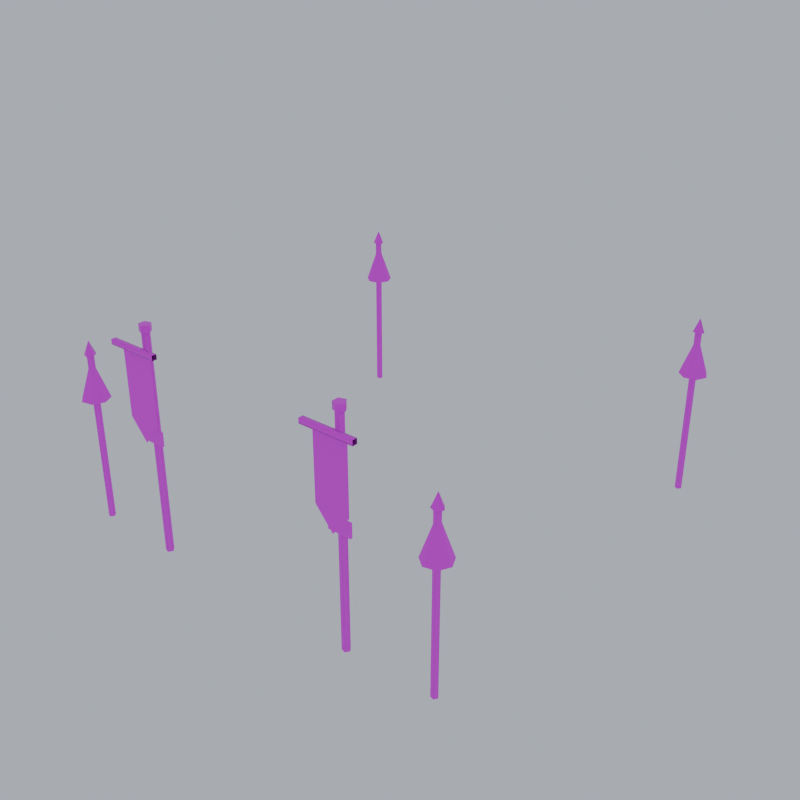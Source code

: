 # Source: upgrade_kit.blend  (saved by Blender 5.2.45; exported with 4.5.12 LTS)
import bpy
from mathutils import Matrix  # noqa: F401  (used for matrix-valued properties, if any)

bpy.ops.wm.read_factory_settings(use_empty=True)
scene = bpy.context.scene
scene.name = 'Scene'

# ---- images (referenced by path relative to the original .blend; pixels are not part of the script)
import os
ASSET_DIR = os.environ.get("B2B_ASSET_DIR", "")  # directory of the original .blend (textures are referenced by path, not embedded)
HERE = os.path.dirname(os.path.abspath(__file__))  # packed textures are extracted next to this script under _unpacked/

def load_image(name, relpath, width, height, colorspace="sRGB"):
    """Load a texture the original file referenced (path relative to the .blend, or extracted next to this script)."""
    p = next((c for c in (os.path.join(HERE, relpath), os.path.join(ASSET_DIR, relpath)) if relpath and os.path.exists(c)), "")
    if p:
        img = bpy.data.images.load(p, check_existing=True)
        img.name = name
    else:  # same state as the original file: an image datablock whose file is absent (Cycles renders it pink)
        img = bpy.data.images.new(name, width, height)
        img.source = "FILE"
        img.filepath = "//" + (relpath or name)
    img.colorspace_settings.name = colorspace
    return img
img_pe_wooddark = load_image('PE_WoodDark', 'PE_WoodDark.png', 1024, 1024, 'sRGB')
img_pe_felt = load_image('PE_Felt', 'PE_Felt.png', 1024, 1024, 'sRGB')
img_pe_gold = load_image('PE_Gold', 'PE_Gold.png', 1024, 1024, 'sRGB')
img_banner_mongols_png = load_image('banner_mongols.png', 'banner_mongols.png', 1024, 1024, 'sRGB')
img_team_trim = load_image('TEAM_Trim', 'TEAM_Trim.png', 1024, 1024, 'sRGB')

# ---- materials (node trees are filled in below, after node groups)
mat_pe_wooddark = bpy.data.materials.new('PE_WoodDark')
mat_pe_felt = bpy.data.materials.new('PE_Felt')
mat_pe_gold = bpy.data.materials.new('PE_Gold')
mat_pe_banner_mongols = bpy.data.materials.new('PE_Banner_mongols')
mat_team_trim = bpy.data.materials.new('TEAM_Trim')

# ---- material node trees
mat_pe_wooddark.use_nodes = True; mat_pe_wooddark.node_tree.nodes.clear()
_N = mat_pe_wooddark.node_tree.nodes; _L = mat_pe_wooddark.node_tree.links
n0 = _N.new('ShaderNodeOutputMaterial'); n0.name = 'Material Output'; n0.location = (0, 0)
n1 = _N.new('ShaderNodeBsdfPrincipled'); n1.name = 'Principled BSDF'; n1.location = (0, 0)
n1.inputs[2].default_value = 0.9
n1.inputs[10].default_value = 0.005
n2 = _N.new('ShaderNodeTexImage'); n2.name = 'Image Texture'; n2.location = (0, 0)
n2.image = img_pe_wooddark
n2.interpolation = 'Closest'
_L.new(n2.outputs[0], n1.inputs[0])
_L.new(n1.outputs[0], n0.inputs[0])
n0.is_active_output = True
mat_pe_felt.use_nodes = True; mat_pe_felt.node_tree.nodes.clear()
_N = mat_pe_felt.node_tree.nodes; _L = mat_pe_felt.node_tree.links
n0 = _N.new('ShaderNodeOutputMaterial'); n0.name = 'Material Output'; n0.location = (0, 0)
n1 = _N.new('ShaderNodeBsdfPrincipled'); n1.name = 'Principled BSDF'; n1.location = (0, 0)
n1.inputs[2].default_value = 1.0
n1.inputs[10].default_value = 0.005
n2 = _N.new('ShaderNodeTexImage'); n2.name = 'Image Texture'; n2.location = (0, 0)
n2.image = img_pe_felt
n2.interpolation = 'Closest'
_L.new(n2.outputs[0], n1.inputs[0])
_L.new(n1.outputs[0], n0.inputs[0])
n0.is_active_output = True
mat_pe_gold.use_nodes = True; mat_pe_gold.node_tree.nodes.clear()
_N = mat_pe_gold.node_tree.nodes; _L = mat_pe_gold.node_tree.links
n0 = _N.new('ShaderNodeOutputMaterial'); n0.name = 'Material Output'; n0.location = (0, 0)
n1 = _N.new('ShaderNodeBsdfPrincipled'); n1.name = 'Principled BSDF'; n1.location = (0, 0)
n1.inputs[1].default_value = 0.8
n1.inputs[2].default_value = 0.35
n1.inputs[10].default_value = 0.005
n2 = _N.new('ShaderNodeTexImage'); n2.name = 'Image Texture'; n2.location = (0, 0)
n2.image = img_pe_gold
n2.interpolation = 'Closest'
_L.new(n2.outputs[0], n1.inputs[0])
_L.new(n1.outputs[0], n0.inputs[0])
n0.is_active_output = True
mat_pe_banner_mongols.use_nodes = True; mat_pe_banner_mongols.node_tree.nodes.clear()
_N = mat_pe_banner_mongols.node_tree.nodes; _L = mat_pe_banner_mongols.node_tree.links
n0 = _N.new('ShaderNodeOutputMaterial'); n0.name = 'Material Output'; n0.location = (0, 0)
n1 = _N.new('ShaderNodeBsdfPrincipled'); n1.name = 'Principled BSDF'; n1.location = (0, 0)
n1.inputs[2].default_value = 0.95
n1.inputs[10].default_value = 0.005
n2 = _N.new('ShaderNodeTexImage'); n2.name = 'Image Texture'; n2.location = (0, 0)
n2.image = img_banner_mongols_png
n2.interpolation = 'Closest'
_L.new(n2.outputs[0], n1.inputs[0])
_L.new(n1.outputs[0], n0.inputs[0])
n0.is_active_output = True
mat_team_trim.use_nodes = True; mat_team_trim.node_tree.nodes.clear()
_N = mat_team_trim.node_tree.nodes; _L = mat_team_trim.node_tree.links
n0 = _N.new('ShaderNodeOutputMaterial'); n0.name = 'Material Output'; n0.location = (0, 0)
n1 = _N.new('ShaderNodeBsdfPrincipled'); n1.name = 'Principled BSDF'; n1.location = (0, 0)
n1.inputs[2].default_value = 0.8
n1.inputs[10].default_value = 0.005
n2 = _N.new('ShaderNodeTexImage'); n2.name = 'Image Texture'; n2.location = (0, 0)
n2.image = img_team_trim
n2.interpolation = 'Closest'
_L.new(n2.outputs[0], n1.inputs[0])
_L.new(n1.outputs[0], n0.inputs[0])
n0.is_active_output = True

# ---- world
world_pe_previewworld = bpy.data.worlds.new('PE_PreviewWorld'); scene.world = world_pe_previewworld
world_pe_previewworld.use_nodes = True; world_pe_previewworld.node_tree.nodes.clear()
_N = world_pe_previewworld.node_tree.nodes; _L = world_pe_previewworld.node_tree.links
n0 = _N.new('ShaderNodeBackground'); n0.name = 'Background'; n0.location = (-200, 100)
n0.inputs[0].default_value = (0.6, 0.65, 0.74, 1.0)
n0.inputs[1].default_value = 0.8
n1 = _N.new('ShaderNodeOutputWorld'); n1.name = 'World Output'; n1.location = (200, 100)
_L.new(n0.outputs[0], n1.inputs[0])
n1.is_active_output = True

# ---- meshes
me_upgrade_kit_mongols = bpy.data.meshes.new('upgrade_kit_mongols')
me_upgrade_kit_mongols.from_pydata([(-1.69, -1.72, 0.0), (-1.711, -1.691, 0.0), (-1.744, -1.702, 0.0), (-1.744, -1.738, 0.0), (-1.711, -1.749, 0.0), (-1.69, -1.72, 1.5), (-1.711, -1.691, 1.5), (-1.744, -1.702, 1.5), (-1.744, -1.738, 1.5), (-1.711, -1.749, 1.5), (-1.69, -1.72, 1.5), (-1.711, -1.691, 1.5), (-1.744, -1.702, 1.5), (-1.744, -1.738, 1.5), (-1.711, -1.749, 1.5), (-1.6, -1.72, 1.1), (-1.645, -1.626, 1.1), (-1.72, -1.72, 1.45), (-1.645, -1.626, 1.1), (-1.747, -1.603, 1.1), (-1.72, -1.72, 1.45), (-1.747, -1.603, 1.1), (-1.828, -1.668, 1.1), (-1.72, -1.72, 1.45), (-1.828, -1.668, 1.1), (-1.828, -1.772, 1.1), (-1.72, -1.72, 1.45), (-1.828, -1.772, 1.1), (-1.747, -1.837, 1.1), (-1.72, -1.72, 1.45), (-1.747, -1.837, 1.1), (-1.645, -1.814, 1.1), (-1.72, -1.72, 1.45), (-1.645, -1.814, 1.1), (-1.6, -1.72, 1.1), (-1.72, -1.72, 1.45), (-1.67, -1.72, 1.48), (-1.705, -1.672, 1.48), (-1.76, -1.691, 1.48), (-1.76, -1.749, 1.48), (-1.705, -1.768, 1.48), (-1.72, -1.72, 1.6), (-1.72, -1.72, 1.6), (-1.72, -1.72, 1.6), (-1.72, -1.72, 1.6), (-1.72, -1.72, 1.6), (-1.69, 1.72, 0.0), (-1.711, 1.749, 0.0), (-1.744, 1.738, 0.0), (-1.744, 1.702, 0.0), (-1.711, 1.691, 0.0), (-1.69, 1.72, 1.5), (-1.711, 1.749, 1.5), (-1.744, 1.738, 1.5), (-1.744, 1.702, 1.5), (-1.711, 1.691, 1.5), (-1.69, 1.72, 1.5), (-1.711, 1.749, 1.5), (-1.744, 1.738, 1.5), (-1.744, 1.702, 1.5), (-1.711, 1.691, 1.5), (-1.6, 1.72, 1.1), (-1.645, 1.814, 1.1), (-1.72, 1.72, 1.45), (-1.645, 1.814, 1.1), (-1.747, 1.837, 1.1), (-1.72, 1.72, 1.45), (-1.747, 1.837, 1.1), (-1.828, 1.772, 1.1), (-1.72, 1.72, 1.45), (-1.828, 1.772, 1.1), (-1.828, 1.668, 1.1), (-1.72, 1.72, 1.45), (-1.828, 1.668, 1.1), (-1.747, 1.603, 1.1), (-1.72, 1.72, 1.45), (-1.747, 1.603, 1.1), (-1.645, 1.626, 1.1), (-1.72, 1.72, 1.45), (-1.645, 1.626, 1.1), (-1.6, 1.72, 1.1), (-1.72, 1.72, 1.45), (-1.67, 1.72, 1.48), (-1.705, 1.768, 1.48), (-1.76, 1.749, 1.48), (-1.76, 1.691, 1.48), (-1.705, 1.672, 1.48), (-1.72, 1.72, 1.6), (-1.72, 1.72, 1.6), (-1.72, 1.72, 1.6), (-1.72, 1.72, 1.6), (-1.72, 1.72, 1.6), (1.75, -1.72, 0.0), (1.729, -1.691, 0.0), (1.696, -1.702, 0.0), (1.696, -1.738, 0.0), (1.729, -1.749, 0.0), (1.75, -1.72, 1.5), (1.729, -1.691, 1.5), (1.696, -1.702, 1.5), (1.696, -1.738, 1.5), (1.729, -1.749, 1.5), (1.75, -1.72, 1.5), (1.729, -1.691, 1.5), (1.696, -1.702, 1.5), (1.696, -1.738, 1.5), (1.729, -1.749, 1.5), (1.84, -1.72, 1.1), (1.795, -1.626, 1.1), (1.72, -1.72, 1.45), (1.795, -1.626, 1.1), (1.693, -1.603, 1.1), (1.72, -1.72, 1.45), (1.693, -1.603, 1.1), (1.612, -1.668, 1.1), (1.72, -1.72, 1.45), (1.612, -1.668, 1.1), (1.612, -1.772, 1.1), (1.72, -1.72, 1.45), (1.612, -1.772, 1.1), (1.693, -1.837, 1.1), (1.72, -1.72, 1.45), (1.693, -1.837, 1.1), (1.795, -1.814, 1.1), (1.72, -1.72, 1.45), (1.795, -1.814, 1.1), (1.84, -1.72, 1.1), (1.72, -1.72, 1.45), (1.77, -1.72, 1.48), (1.735, -1.672, 1.48), (1.68, -1.691, 1.48), (1.68, -1.749, 1.48), (1.735, -1.768, 1.48), (1.72, -1.72, 1.6), (1.72, -1.72, 1.6), (1.72, -1.72, 1.6), (1.72, -1.72, 1.6), (1.72, -1.72, 1.6), (1.75, 1.72, 0.0), (1.729, 1.749, 0.0), (1.696, 1.738, 0.0), (1.696, 1.702, 0.0), (1.729, 1.691, 0.0), (1.75, 1.72, 1.5), (1.729, 1.749, 1.5), (1.696, 1.738, 1.5), (1.696, 1.702, 1.5), (1.729, 1.691, 1.5), (1.75, 1.72, 1.5), (1.729, 1.749, 1.5), (1.696, 1.738, 1.5), (1.696, 1.702, 1.5), (1.729, 1.691, 1.5), (1.84, 1.72, 1.1), (1.795, 1.814, 1.1), (1.72, 1.72, 1.45), (1.795, 1.814, 1.1), (1.693, 1.837, 1.1), (1.72, 1.72, 1.45), (1.693, 1.837, 1.1), (1.612, 1.772, 1.1), (1.72, 1.72, 1.45), (1.612, 1.772, 1.1), (1.612, 1.668, 1.1), (1.72, 1.72, 1.45), (1.612, 1.668, 1.1), (1.693, 1.603, 1.1), (1.72, 1.72, 1.45), (1.693, 1.603, 1.1), (1.795, 1.626, 1.1), (1.72, 1.72, 1.45), (1.795, 1.626, 1.1), (1.84, 1.72, 1.1), (1.72, 1.72, 1.45), (1.77, 1.72, 1.48), (1.735, 1.768, 1.48), (1.68, 1.749, 1.48), (1.68, 1.691, 1.48), (1.735, 1.672, 1.48), (1.72, 1.72, 1.6), (1.72, 1.72, 1.6), (1.72, 1.72, 1.6), (1.72, 1.72, 1.6), (1.72, 1.72, 1.6), (-0.915, -1.74, 0.0), (-0.9392, -1.707, 0.0), (-0.9783, -1.719, 0.0), (-0.9783, -1.761, 0.0), (-0.9392, -1.773, 0.0), (-0.915, -1.74, 1.9), (-0.9392, -1.707, 1.9), (-0.9783, -1.719, 1.9), (-0.9783, -1.761, 1.9), (-0.9392, -1.773, 1.9), (-0.915, -1.74, 1.9), (-0.9392, -1.707, 1.9), (-0.9783, -1.719, 1.9), (-0.9783, -1.761, 1.9), (-0.9392, -1.773, 1.9), (-0.9, -1.74, 1.9), (-0.9345, -1.692, 1.9), (-0.9905, -1.711, 1.9), (-0.9905, -1.769, 1.9), (-0.9345, -1.788, 1.9), (-0.9, -1.74, 1.96), (-0.9345, -1.692, 1.96), (-0.9905, -1.711, 1.96), (-0.9905, -1.769, 1.96), (-0.9345, -1.788, 1.96), (-0.9, -1.74, 1.96), (-0.9345, -1.692, 1.96), (-0.9905, -1.711, 1.96), (-0.9905, -1.769, 1.96), (-0.9345, -1.788, 1.96), (-0.8, -1.84, 1.2), (-1.1, -1.84, 1.2), (-1.1, -1.84, 1.8), (-0.8, -1.84, 1.8), (-0.8, -1.84, 1.2), (-0.95, -1.84, 1.02), (-1.1, -1.84, 1.2), (-0.72, -1.881, 1.779), (-1.18, -1.881, 1.779), (-0.72, -1.881, 1.821), (-1.18, -1.881, 1.821), (-0.72, -1.839, 1.821), (-1.18, -1.839, 1.821), (-0.72, -1.839, 1.779), (-1.18, -1.839, 1.779), (-1.05, -1.78, 0.99), (-0.85, -1.78, 0.99), (-0.85, -1.78, 1.11), (-1.05, -1.78, 1.11), (-0.85, -1.76, 0.99), (-1.05, -1.76, 0.99), (-1.05, -1.76, 1.11), (-0.85, -1.76, 1.11), (-1.05, -1.76, 0.99), (-1.05, -1.78, 0.99), (-1.05, -1.78, 1.11), (-1.05, -1.76, 1.11), (-0.85, -1.78, 0.99), (-0.85, -1.76, 0.99), (-0.85, -1.76, 1.11), (-0.85, -1.78, 1.11), (-1.05, -1.78, 1.11), (-0.85, -1.78, 1.11), (-0.85, -1.76, 1.11), (-1.05, -1.76, 1.11), (0.985, -1.74, 0.0), (0.9608, -1.707, 0.0), (0.9217, -1.719, 0.0), (0.9217, -1.761, 0.0), (0.9608, -1.773, 0.0), (0.985, -1.74, 1.9), (0.9608, -1.707, 1.9), (0.9217, -1.719, 1.9), (0.9217, -1.761, 1.9), (0.9608, -1.773, 1.9), (0.985, -1.74, 1.9), (0.9608, -1.707, 1.9), (0.9217, -1.719, 1.9), (0.9217, -1.761, 1.9), (0.9608, -1.773, 1.9), (1.0, -1.74, 1.9), (0.9655, -1.692, 1.9), (0.9095, -1.711, 1.9), (0.9095, -1.769, 1.9), (0.9655, -1.788, 1.9), (1.0, -1.74, 1.96), (0.9655, -1.692, 1.96), (0.9095, -1.711, 1.96), (0.9095, -1.769, 1.96), (0.9655, -1.788, 1.96), (1.0, -1.74, 1.96), (0.9655, -1.692, 1.96), (0.9095, -1.711, 1.96), (0.9095, -1.769, 1.96), (0.9655, -1.788, 1.96), (1.1, -1.84, 1.2), (0.8, -1.84, 1.2), (0.8, -1.84, 1.8), (1.1, -1.84, 1.8), (1.1, -1.84, 1.2), (0.95, -1.84, 1.02), (0.8, -1.84, 1.2), (1.18, -1.881, 1.779), (0.72, -1.881, 1.779), (1.18, -1.881, 1.821), (0.72, -1.881, 1.821), (1.18, -1.839, 1.821), (0.72, -1.839, 1.821), (1.18, -1.839, 1.779), (0.72, -1.839, 1.779), (0.85, -1.78, 0.99), (1.05, -1.78, 0.99), (1.05, -1.78, 1.11), (0.85, -1.78, 1.11), (1.05, -1.76, 0.99), (0.85, -1.76, 0.99), (0.85, -1.76, 1.11), (1.05, -1.76, 1.11), (0.85, -1.76, 0.99), (0.85, -1.78, 0.99), (0.85, -1.78, 1.11), (0.85, -1.76, 1.11), (1.05, -1.78, 0.99), (1.05, -1.76, 0.99), (1.05, -1.76, 1.11), (1.05, -1.78, 1.11), (0.85, -1.78, 1.11), (1.05, -1.78, 1.11), (1.05, -1.76, 1.11), (0.85, -1.76, 1.11)], [], [(0, 1, 6, 5), (1, 2, 7, 6), (2, 3, 8, 7), (3, 4, 9, 8), (4, 0, 5, 9), (10, 11, 12, 13, 14), (15, 16, 17), (18, 19, 20), (21, 22, 23), (24, 25, 26), (27, 28, 29), (30, 31, 32), (33, 34, 35), (36, 37, 42, 41), (37, 38, 43, 42), (38, 39, 44, 43), (39, 40, 45, 44), (40, 36, 41, 45), (46, 47, 52, 51), (47, 48, 53, 52), (48, 49, 54, 53), (49, 50, 55, 54), (50, 46, 51, 55), (56, 57, 58, 59, 60), (61, 62, 63), (64, 65, 66), (67, 68, 69), (70, 71, 72), (73, 74, 75), (76, 77, 78), (79, 80, 81), (82, 83, 88, 87), (83, 84, 89, 88), (84, 85, 90, 89), (85, 86, 91, 90), (86, 82, 87, 91), (92, 93, 98, 97), (93, 94, 99, 98), (94, 95, 100, 99), (95, 96, 101, 100), (96, 92, 97, 101), (102, 103, 104, 105, 106), (107, 108, 109), (110, 111, 112), (113, 114, 115), (116, 117, 118), (119, 120, 121), (122, 123, 124), (125, 126, 127), (128, 129, 134, 133), (129, 130, 135, 134), (130, 131, 136, 135), (131, 132, 137, 136), (132, 128, 133, 137), (138, 139, 144, 143), (139, 140, 145, 144), (140, 141, 146, 145), (141, 142, 147, 146), (142, 138, 143, 147), (148, 149, 150, 151, 152), (153, 154, 155), (156, 157, 158), (159, 160, 161), (162, 163, 164), (165, 166, 167), (168, 169, 170), (171, 172, 173), (174, 175, 180, 179), (175, 176, 181, 180), (176, 177, 182, 181), (177, 178, 183, 182), (178, 174, 179, 183), (184, 185, 190, 189), (185, 186, 191, 190), (186, 187, 192, 191), (187, 188, 193, 192), (188, 184, 189, 193), (194, 195, 196, 197, 198), (199, 200, 205, 204), (200, 201, 206, 205), (201, 202, 207, 206), (202, 203, 208, 207), (203, 199, 204, 208), (209, 210, 211, 212, 213), (214, 215, 216, 217), (218, 219, 220), (221, 223, 224, 222), (223, 225, 226, 224), (225, 227, 228, 226), (227, 221, 222, 228), (229, 230, 231, 232), (233, 234, 235, 236), (237, 238, 239, 240), (241, 242, 243, 244), (245, 246, 247, 248), (249, 250, 255, 254), (250, 251, 256, 255), (251, 252, 257, 256), (252, 253, 258, 257), (253, 249, 254, 258), (259, 260, 261, 262, 263), (264, 265, 270, 269), (265, 266, 271, 270), (266, 267, 272, 271), (267, 268, 273, 272), (268, 264, 269, 273), (274, 275, 276, 277, 278), (279, 280, 281, 282), (283, 284, 285), (286, 288, 289, 287), (288, 290, 291, 289), (290, 292, 293, 291), (292, 286, 287, 293), (294, 295, 296, 297), (298, 299, 300, 301), (302, 303, 304, 305), (306, 307, 308, 309), (310, 311, 312, 313)])
me_upgrade_kit_mongols.polygons.foreach_set('use_smooth', [1, 1, 1, 1, 1, 0, 1, 1, 1, 1, 1, 1, 1, 1, 1, 1, 1, 1, 1, 1, 1, 1, 1, 0, 1, 1, 1, 1, 1, 1, 1, 1, 1, 1, 1, 1, 1, 1, 1, 1, 1, 0, 1, 1, 1, 1, 1, 1, 1, 1, 1, 1, 1, 1, 1, 1, 1, 1, 1, 0, 1, 1, 1, 1, 1, 1, 1, 1, 1, 1, 1, 1, 1, 1, 1, 1, 1, 0, 1, 1, 1, 1, 1, 0, 0, 0, 1, 1, 1, 1, 0, 0, 0, 0, 0, 1, 1, 1, 1, 1, 0, 1, 1, 1, 1, 1, 0, 0, 0, 1, 1, 1, 1, 0, 0, 0, 0, 0])
me_upgrade_kit_mongols.polygons.foreach_set('material_index', [0, 0, 0, 0, 0, 0, 1, 1, 1, 1, 1, 1, 1, 2, 2, 2, 2, 2, 0, 0, 0, 0, 0, 0, 1, 1, 1, 1, 1, 1, 1, 2, 2, 2, 2, 2, 0, 0, 0, 0, 0, 0, 1, 1, 1, 1, 1, 1, 1, 2, 2, 2, 2, 2, 0, 0, 0, 0, 0, 0, 1, 1, 1, 1, 1, 1, 1, 2, 2, 2, 2, 2, 0, 0, 0, 0, 0, 0, 2, 2, 2, 2, 2, 2, 3, 3, 2, 2, 2, 2, 4, 4, 4, 4, 4, 0, 0, 0, 0, 0, 0, 2, 2, 2, 2, 2, 2, 3, 3, 2, 2, 2, 2, 4, 4, 4, 4, 4])
_uv = me_upgrade_kit_mongols.uv_layers.new(name='UVMap')
_uv.uv.foreach_set('vector', [0.0, 0.0, 0.01885, 0.0, 0.01885, 0.75, 0.0, 0.75, 0.01885, 0.0, 0.0377, 0.0, 0.0377, 0.75, 0.01885, 0.75, 0.0377, 0.0, 0.05655, 0.0, 0.05655, 0.75, 0.0377, 0.75, 0.05655, 0.0, 0.0754, 0.0, 0.0754, 0.75, 0.05655, 0.75, 0.0754, 0.0, 0.09425, 0.0, 0.09425, 0.75, 0.0754, 0.75, -0.845, -0.86, -0.8554, -0.8457, -0.8721, -0.8512, -0.8721, -0.8688, -0.8554, -0.8743, 0.0, 0.0, 0.05386, 0.0, 0.02693, 0.185, 0.05386, 0.0, 0.1077, 0.0, 0.08078, 0.185, 0.1077, 0.0, 0.1616, 0.0, 0.1346, 0.185, 0.1616, 0.0, 0.2154, 0.0, 0.1885, 0.185, 0.2154, 0.0, 0.2693, 0.0, 0.2424, 0.185, 0.2693, 0.0, 0.3231, 0.0, 0.2962, 0.185, 0.3231, 0.0, 0.377, 0.0, 0.3501, 0.185, 0.0, 0.74, 0.03142, 0.74, 0.03142, 0.8, 0.0, 0.8, 0.03142, 0.74, 0.06283, 0.74, 0.06283, 0.8, 0.03142, 0.8, 0.06283, 0.74, 0.09425, 0.74, 0.09425, 0.8, 0.06283, 0.8, 0.09425, 0.74, 0.1257, 0.74, 0.1257, 0.8, 0.09425, 0.8, 0.1257, 0.74, 0.1571, 0.74, 0.1571, 0.8, 0.1257, 0.8, 0.0, 0.0, 0.01885, 0.0, 0.01885, 0.75, 0.0, 0.75, 0.01885, 0.0, 0.0377, 0.0, 0.0377, 0.75, 0.01885, 0.75, 0.0377, 0.0, 0.05655, 0.0, 0.05655, 0.75, 0.0377, 0.75, 0.05655, 0.0, 0.0754, 0.0, 0.0754, 0.75, 0.05655, 0.75, 0.0754, 0.0, 0.09425, 0.0, 0.09425, 0.75, 0.0754, 0.75, -0.845, 0.86, -0.8554, 0.8743, -0.8721, 0.8688, -0.8721, 0.8512, -0.8554, 0.8457, 0.0, 0.0, 0.05386, 0.0, 0.02693, 0.185, 0.05386, 0.0, 0.1077, 0.0, 0.08078, 0.185, 0.1077, 0.0, 0.1616, 0.0, 0.1346, 0.185, 0.1616, 0.0, 0.2154, 0.0, 0.1885, 0.185, 0.2154, 0.0, 0.2693, 0.0, 0.2424, 0.185, 0.2693, 0.0, 0.3231, 0.0, 0.2962, 0.185, 0.3231, 0.0, 0.377, 0.0, 0.3501, 0.185, 0.0, 0.74, 0.03142, 0.74, 0.03142, 0.8, 0.0, 0.8, 0.03142, 0.74, 0.06283, 0.74, 0.06283, 0.8, 0.03142, 0.8, 0.06283, 0.74, 0.09425, 0.74, 0.09425, 0.8, 0.06283, 0.8, 0.09425, 0.74, 0.1257, 0.74, 0.1257, 0.8, 0.09425, 0.8, 0.1257, 0.74, 0.1571, 0.74, 0.1571, 0.8, 0.1257, 0.8, 0.0, 0.0, 0.01885, 0.0, 0.01885, 0.75, 0.0, 0.75, 0.01885, 0.0, 0.0377, 0.0, 0.0377, 0.75, 0.01885, 0.75, 0.0377, 0.0, 0.05655, 0.0, 0.05655, 0.75, 0.0377, 0.75, 0.05655, 0.0, 0.0754, 0.0, 0.0754, 0.75, 0.05655, 0.75, 0.0754, 0.0, 0.09425, 0.0, 0.09425, 0.75, 0.0754, 0.75, 0.875, -0.86, 0.8646, -0.8457, 0.8479, -0.8512, 0.8479, -0.8688, 0.8646, -0.8743, 0.0, 0.0, 0.05386, 0.0, 0.02693, 0.185, 0.05386, 0.0, 0.1077, 0.0, 0.08078, 0.185, 0.1077, 0.0, 0.1616, 0.0, 0.1346, 0.185, 0.1616, 0.0, 0.2154, 0.0, 0.1885, 0.185, 0.2154, 0.0, 0.2693, 0.0, 0.2424, 0.185, 0.2693, 0.0, 0.3231, 0.0, 0.2962, 0.185, 0.3231, 0.0, 0.377, 0.0, 0.3501, 0.185, 0.0, 0.74, 0.03142, 0.74, 0.03142, 0.8, 0.0, 0.8, 0.03142, 0.74, 0.06283, 0.74, 0.06283, 0.8, 0.03142, 0.8, 0.06283, 0.74, 0.09425, 0.74, 0.09425, 0.8, 0.06283, 0.8, 0.09425, 0.74, 0.1257, 0.74, 0.1257, 0.8, 0.09425, 0.8, 0.1257, 0.74, 0.1571, 0.74, 0.1571, 0.8, 0.1257, 0.8, 0.0, 0.0, 0.01885, 0.0, 0.01885, 0.75, 0.0, 0.75, 0.01885, 0.0, 0.0377, 0.0, 0.0377, 0.75, 0.01885, 0.75, 0.0377, 0.0, 0.05655, 0.0, 0.05655, 0.75, 0.0377, 0.75, 0.05655, 0.0, 0.0754, 0.0, 0.0754, 0.75, 0.05655, 0.75, 0.0754, 0.0, 0.09425, 0.0, 0.09425, 0.75, 0.0754, 0.75, 0.875, 0.86, 0.8646, 0.8743, 0.8479, 0.8688, 0.8479, 0.8512, 0.8646, 0.8457, 0.0, 0.0, 0.05386, 0.0, 0.02693, 0.185, 0.05386, 0.0, 0.1077, 0.0, 0.08078, 0.185, 0.1077, 0.0, 0.1616, 0.0, 0.1346, 0.185, 0.1616, 0.0, 0.2154, 0.0, 0.1885, 0.185, 0.2154, 0.0, 0.2693, 0.0, 0.2424, 0.185, 0.2693, 0.0, 0.3231, 0.0, 0.2962, 0.185, 0.3231, 0.0, 0.377, 0.0, 0.3501, 0.185, 0.0, 0.74, 0.03142, 0.74, 0.03142, 0.8, 0.0, 0.8, 0.03142, 0.74, 0.06283, 0.74, 0.06283, 0.8, 0.03142, 0.8, 0.06283, 0.74, 0.09425, 0.74, 0.09425, 0.8, 0.06283, 0.8, 0.09425, 0.74, 0.1257, 0.74, 0.1257, 0.8, 0.09425, 0.8, 0.1257, 0.74, 0.1571, 0.74, 0.1571, 0.8, 0.1257, 0.8, 0.0, 0.0, 0.02199, 0.0, 0.02199, 0.95, 0.0, 0.95, 0.02199, 0.0, 0.04398, 0.0, 0.04398, 0.95, 0.02199, 0.95, 0.04398, 0.0, 0.06597, 0.0, 0.06597, 0.95, 0.04398, 0.95, 0.06597, 0.0, 0.08796, 0.0, 0.08796, 0.95, 0.06597, 0.95, 0.08796, 0.0, 0.11, 0.0, 0.11, 0.95, 0.08796, 0.95, -0.4575, -0.87, -0.4696, -0.8534, -0.4892, -0.8597, -0.4892, -0.8803, -0.4696, -0.8866, 0.0, 0.95, 0.03142, 0.95, 0.03142, 0.98, 0.0, 0.98, 0.03142, 0.95, 0.06283, 0.95, 0.06283, 0.98, 0.03142, 0.98, 0.06283, 0.95, 0.09425, 0.95, 0.09425, 0.98, 0.06283, 0.98, 0.09425, 0.95, 0.1257, 0.95, 0.1257, 0.98, 0.09425, 0.98, 0.1257, 0.95, 0.1571, 0.95, 0.1571, 0.98, 0.1257, 0.98, -0.45, -0.87, -0.4673, -0.8462, -0.4952, -0.8553, -0.4952, -0.8847, -0.4673, -0.8938, 0.0, 0.1, 1.0, 0.1, 1.0, 1.0, 0.0, 1.0, 0.0, 0.1, 0.5, 0.0, 1.0, 0.1, 0.0, 0.0, 0.0, 0.02356, 0.23, 0.02356, 0.23, 0.0, 0.0, 0.02356, 0.0, 0.04712, 0.23, 0.04712, 0.23, 0.02356, 0.0, 0.04712, 0.0, 0.07069, 0.23, 0.07069, 0.23, 0.04712, 0.0, 0.07069, 0.0, 0.09425, 0.23, 0.09425, 0.23, 0.07069, -0.525, 0.495, -0.425, 0.495, -0.425, 0.555, -0.525, 0.555, 0.425, 0.495, 0.525, 0.495, 0.525, 0.555, 0.425, 0.555, 0.88, 0.495, 0.89, 0.495, 0.89, 0.555, 0.88, 0.555, -0.89, 0.495, -0.88, 0.495, -0.88, 0.555, -0.89, 0.555, -0.525, -0.89, -0.425, -0.89, -0.425, -0.88, -0.525, -0.88, 0.0, 0.0, 0.02199, 0.0, 0.02199, 0.95, 0.0, 0.95, 0.02199, 0.0, 0.04398, 0.0, 0.04398, 0.95, 0.02199, 0.95, 0.04398, 0.0, 0.06597, 0.0, 0.06597, 0.95, 0.04398, 0.95, 0.06597, 0.0, 0.08796, 0.0, 0.08796, 0.95, 0.06597, 0.95, 0.08796, 0.0, 0.11, 0.0, 0.11, 0.95, 0.08796, 0.95, 0.4925, -0.87, 0.4804, -0.8534, 0.4608, -0.8597, 0.4608, -0.8803, 0.4804, -0.8866, 0.0, 0.95, 0.03142, 0.95, 0.03142, 0.98, 0.0, 0.98, 0.03142, 0.95, 0.06283, 0.95, 0.06283, 0.98, 0.03142, 0.98, 0.06283, 0.95, 0.09425, 0.95, 0.09425, 0.98, 0.06283, 0.98, 0.09425, 0.95, 0.1257, 0.95, 0.1257, 0.98, 0.09425, 0.98, 0.1257, 0.95, 0.1571, 0.95, 0.1571, 0.98, 0.1257, 0.98, 0.5, -0.87, 0.4827, -0.8462, 0.4548, -0.8553, 0.4548, -0.8847, 0.4827, -0.8938, 0.0, 0.1, 1.0, 0.1, 1.0, 1.0, 0.0, 1.0, 0.0, 0.1, 0.5, 0.0, 1.0, 0.1, 0.0, 0.0, 0.0, 0.02356, 0.23, 0.02356, 0.23, 0.0, 0.0, 0.02356, 0.0, 0.04712, 0.23, 0.04712, 0.23, 0.02356, 0.0, 0.04712, 0.0, 0.07069, 0.23, 0.07069, 0.23, 0.04712, 0.0, 0.07069, 0.0, 0.09425, 0.23, 0.09425, 0.23, 0.07069, 0.425, 0.495, 0.525, 0.495, 0.525, 0.555, 0.425, 0.555, -0.525, 0.495, -0.425, 0.495, -0.425, 0.555, -0.525, 0.555, 0.88, 0.495, 0.89, 0.495, 0.89, 0.555, 0.88, 0.555, -0.89, 0.495, -0.88, 0.495, -0.88, 0.555, -0.89, 0.555, 0.425, -0.89, 0.525, -0.89, 0.525, -0.88, 0.425, -0.88])
me_upgrade_kit_mongols.materials.append(mat_pe_wooddark)
me_upgrade_kit_mongols.materials.append(mat_pe_felt)
me_upgrade_kit_mongols.materials.append(mat_pe_gold)
me_upgrade_kit_mongols.materials.append(mat_pe_banner_mongols)
me_upgrade_kit_mongols.materials.append(mat_team_trim)
me_upgrade_kit_mongols.update()

# ---- objects
ob_upgrade_kit_mongols = bpy.data.objects.new('upgrade_kit_mongols', me_upgrade_kit_mongols)

# ---- transforms, parenting, visibility, modifiers, constraints
ob_upgrade_kit_mongols.location = (0.0, 0.0, 0.0)

# ---- collection membership
scene.collection.objects.link(ob_upgrade_kit_mongols)

# ---- scene / render settings (as saved in the file)
scene.frame_start = 1; scene.frame_end = 250; scene.frame_set(1)
scene.render.engine = 'BLENDER_EEVEE_NEXT'
scene.render.resolution_x = 256
scene.render.resolution_y = 256
scene.render.film_transparent = True
scene.render.bake_bias = 0.0
scene.render.bake_samples = 0
scene.render.compositor_device = 'GPU'
scene.eevee.use_volume_custom_range = False
scene.eevee.fast_gi_thickness_near = 0.1
scene.eevee.fast_gi_thickness_far = 0.0
scene.eevee.ray_tracing_options.screen_trace_thickness = 0.1
bpy.context.view_layer.update()

# ---- added for rendering (the .blend has no active camera): camera
cam_auto = bpy.data.cameras.new('AutoCamera')
cam_auto.lens = 50.0
cam_auto.sensor_width = 36.0
cam_auto.clip_end = 1000.0
ob_auto_camera = bpy.data.objects.new('AutoCamera', cam_auto)
scene.collection.objects.link(ob_auto_camera)
ob_auto_camera.location = (5.16748, -6.21595, 5.10923)
ob_auto_camera.rotation_euler = (1.09748, -7.21219e-08, 0.694738)
scene.camera = ob_auto_camera
bpy.context.view_layer.update()
